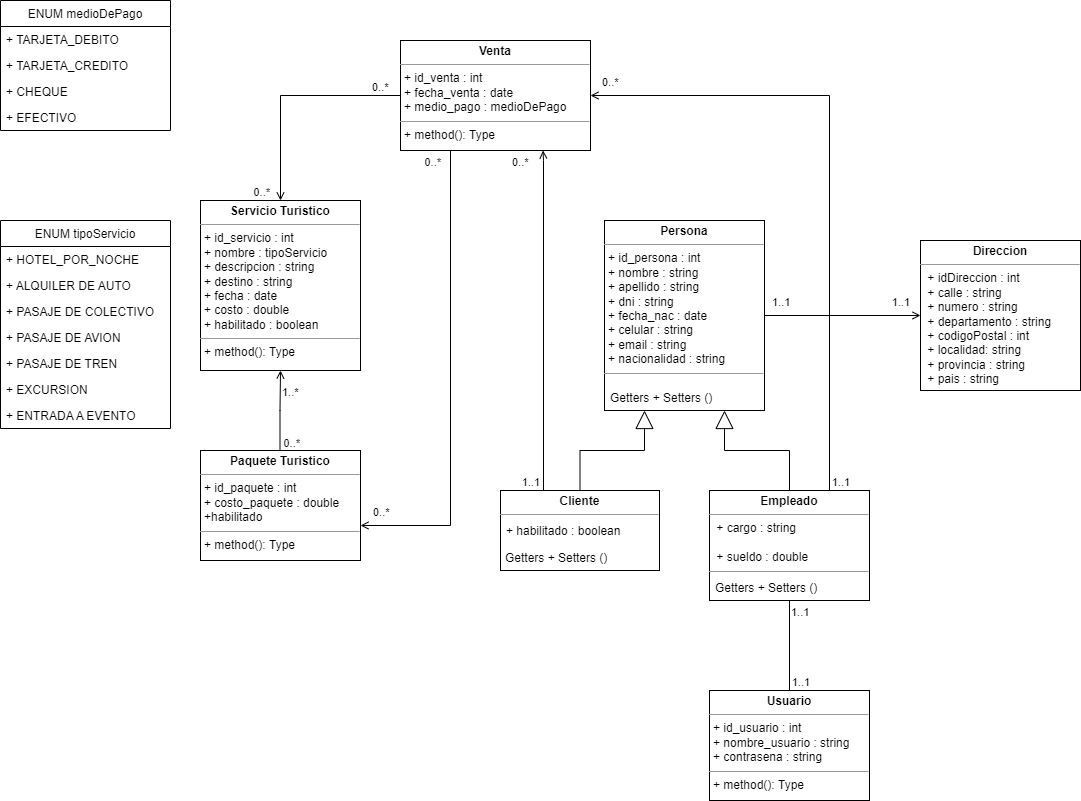

The diagram above was exported from draw.io. Its source (the exported page's mxGraphModel, read from the mxfile embedded in the PNG):
<mxGraphModel dx="2105" dy="1748" grid="1" gridSize="10" guides="1" tooltips="1" connect="1" arrows="1" fold="1" page="1" pageScale="1" pageWidth="827" pageHeight="1169" math="0" shadow="0">
  <root>
    <mxCell id="WIyWlLk6GJQsqaUBKTNV-0" />
    <mxCell id="WIyWlLk6GJQsqaUBKTNV-1" parent="WIyWlLk6GJQsqaUBKTNV-0" />
    <mxCell id="ztwXJ0jxTqpnonacwx1B-8" value="&lt;p style=&quot;margin: 0px ; margin-top: 4px ; text-align: center&quot;&gt;&lt;b&gt;Persona&lt;/b&gt;&lt;/p&gt;&lt;hr size=&quot;1&quot;&gt;&lt;p style=&quot;margin: 0px ; margin-left: 4px&quot;&gt;+ id_persona : int&lt;/p&gt;&lt;p style=&quot;margin: 0px ; margin-left: 4px&quot;&gt;+ nombre : string&lt;br&gt;&lt;/p&gt;&lt;p style=&quot;margin: 0px ; margin-left: 4px&quot;&gt;+ apellido : string&lt;/p&gt;&lt;p style=&quot;margin: 0px ; margin-left: 4px&quot;&gt;+ dni : string&lt;br&gt;&lt;/p&gt;&lt;p style=&quot;margin: 0px ; margin-left: 4px&quot;&gt;+ fecha_nac : date&lt;/p&gt;&lt;p style=&quot;margin: 0px ; margin-left: 4px&quot;&gt;+ celular : string&lt;br&gt;&lt;/p&gt;&lt;p style=&quot;margin: 0px ; margin-left: 4px&quot;&gt;+ email : string&lt;br&gt;&lt;/p&gt;&lt;p style=&quot;margin: 0px ; margin-left: 4px&quot;&gt;+ nacionalidad : string&lt;/p&gt;&lt;hr size=&quot;1&quot;&gt;&lt;p style=&quot;margin: 0px ; margin-left: 4px&quot;&gt;&lt;br&gt;&lt;/p&gt;" style="verticalAlign=top;align=left;overflow=fill;fontSize=12;fontFamily=Helvetica;html=1;" parent="WIyWlLk6GJQsqaUBKTNV-1" vertex="1">
      <mxGeometry x="414" y="60" width="160" height="190" as="geometry" />
    </mxCell>
    <mxCell id="zkfFHV4jXpPFQw0GAbJ--1" value="Getters + Setters ()" style="text;align=left;verticalAlign=top;spacingLeft=4;spacingRight=4;overflow=hidden;rotatable=0;points=[[0,0.5],[1,0.5]];portConstraint=eastwest;" parent="WIyWlLk6GJQsqaUBKTNV-1" vertex="1">
      <mxGeometry x="414" y="224" width="160" height="26" as="geometry" />
    </mxCell>
    <mxCell id="ztwXJ0jxTqpnonacwx1B-12" value="&lt;p style=&quot;margin: 0px ; margin-top: 4px ; text-align: center&quot;&gt;&lt;b&gt;Empleado&lt;/b&gt;&lt;/p&gt;&lt;hr size=&quot;1&quot;&gt;&lt;p style=&quot;margin: 0px ; margin-left: 4px&quot;&gt;&amp;nbsp;+ cargo : string&lt;/p&gt;&lt;p style=&quot;margin: 0px ; margin-left: 4px&quot;&gt;&amp;nbsp;&lt;/p&gt;&lt;p style=&quot;margin: 0px ; margin-left: 4px&quot;&gt;&amp;nbsp;+ sueldo : double&lt;span&gt;&amp;nbsp;&lt;/span&gt;&lt;/p&gt;&lt;hr size=&quot;1&quot;&gt;&lt;p style=&quot;margin: 0px ; margin-left: 4px&quot;&gt;&lt;br&gt;&lt;/p&gt;" style="verticalAlign=top;align=left;overflow=fill;fontSize=12;fontFamily=Helvetica;html=1;" parent="WIyWlLk6GJQsqaUBKTNV-1" vertex="1">
      <mxGeometry x="519" y="330" width="160" height="110" as="geometry" />
    </mxCell>
    <mxCell id="ztwXJ0jxTqpnonacwx1B-13" value="Getters + Setters ()" style="text;align=left;verticalAlign=top;spacingLeft=4;spacingRight=4;overflow=hidden;rotatable=0;points=[[0,0.5],[1,0.5]];portConstraint=eastwest;" parent="WIyWlLk6GJQsqaUBKTNV-1" vertex="1">
      <mxGeometry x="519" y="414" width="160" height="16" as="geometry" />
    </mxCell>
    <mxCell id="ztwXJ0jxTqpnonacwx1B-15" value="" style="endArrow=block;endSize=16;endFill=0;html=1;rounded=0;exitX=0.5;exitY=0;exitDx=0;exitDy=0;entryX=0.25;entryY=1;entryDx=0;entryDy=0;edgeStyle=orthogonalEdgeStyle;" parent="WIyWlLk6GJQsqaUBKTNV-1" source="ztwXJ0jxTqpnonacwx1B-18" target="ztwXJ0jxTqpnonacwx1B-8" edge="1">
      <mxGeometry width="160" relative="1" as="geometry">
        <mxPoint x="390" y="440" as="sourcePoint" />
        <mxPoint x="280" y="380" as="targetPoint" />
      </mxGeometry>
    </mxCell>
    <mxCell id="ztwXJ0jxTqpnonacwx1B-17" value="" style="endArrow=block;endSize=16;endFill=0;html=1;rounded=0;exitX=0.5;exitY=0;exitDx=0;exitDy=0;entryX=0.75;entryY=1;entryDx=0;entryDy=0;edgeStyle=orthogonalEdgeStyle;" parent="WIyWlLk6GJQsqaUBKTNV-1" source="ztwXJ0jxTqpnonacwx1B-12" target="ztwXJ0jxTqpnonacwx1B-8" edge="1">
      <mxGeometry width="160" relative="1" as="geometry">
        <mxPoint x="450" y="436" as="sourcePoint" />
        <mxPoint x="514" y="366" as="targetPoint" />
      </mxGeometry>
    </mxCell>
    <mxCell id="ztwXJ0jxTqpnonacwx1B-18" value="&lt;p style=&quot;margin: 0px ; margin-top: 4px ; text-align: center&quot;&gt;&lt;b&gt;Cliente&lt;/b&gt;&lt;/p&gt;&lt;hr size=&quot;1&quot;&gt;&lt;p style=&quot;margin: 0px ; margin-left: 4px&quot;&gt;&amp;nbsp;&lt;/p&gt;&lt;p style=&quot;margin: 0px ; margin-left: 4px&quot;&gt;&amp;nbsp;&lt;/p&gt;&lt;p style=&quot;margin: 0px ; margin-left: 4px&quot;&gt;&amp;nbsp;&lt;span&gt;&amp;nbsp;&lt;/span&gt;&lt;/p&gt;&lt;hr size=&quot;1&quot;&gt;&lt;p style=&quot;margin: 0px ; margin-left: 4px&quot;&gt;&lt;br&gt;&lt;/p&gt;" style="verticalAlign=top;align=left;overflow=fill;fontSize=12;fontFamily=Helvetica;html=1;" parent="WIyWlLk6GJQsqaUBKTNV-1" vertex="1">
      <mxGeometry x="310" y="330" width="159" height="80" as="geometry" />
    </mxCell>
    <mxCell id="ztwXJ0jxTqpnonacwx1B-19" value="Getters + Setters ()" style="text;align=left;verticalAlign=top;spacingLeft=4;spacingRight=4;overflow=hidden;rotatable=0;points=[[0,0.5],[1,0.5]];portConstraint=eastwest;" parent="WIyWlLk6GJQsqaUBKTNV-1" vertex="1">
      <mxGeometry x="309" y="384" width="160" height="26" as="geometry" />
    </mxCell>
    <mxCell id="ztwXJ0jxTqpnonacwx1B-20" value="&lt;p style=&quot;margin: 0px ; margin-top: 4px ; text-align: center&quot;&gt;&lt;b&gt;Servicio Turistico&lt;/b&gt;&lt;/p&gt;&lt;hr size=&quot;1&quot;&gt;&lt;p style=&quot;margin: 0px ; margin-left: 4px&quot;&gt;+ id_servicio : int&lt;/p&gt;&lt;p style=&quot;margin: 0px ; margin-left: 4px&quot;&gt;+ nombre : tipoServicio&lt;/p&gt;&lt;p style=&quot;margin: 0px ; margin-left: 4px&quot;&gt;+ descripcion : string&lt;/p&gt;&lt;p style=&quot;margin: 0px ; margin-left: 4px&quot;&gt;+ destino : string&lt;/p&gt;&lt;p style=&quot;margin: 0px ; margin-left: 4px&quot;&gt;+ fecha : date&lt;/p&gt;&lt;p style=&quot;margin: 0px ; margin-left: 4px&quot;&gt;+ costo : double&lt;/p&gt;&lt;p style=&quot;margin: 0px ; margin-left: 4px&quot;&gt;+ habilitado : boolean&lt;/p&gt;&lt;hr size=&quot;1&quot;&gt;&lt;p style=&quot;margin: 0px ; margin-left: 4px&quot;&gt;+ method(): Type&lt;/p&gt;" style="verticalAlign=top;align=left;overflow=fill;fontSize=12;fontFamily=Helvetica;html=1;" parent="WIyWlLk6GJQsqaUBKTNV-1" vertex="1">
      <mxGeometry x="10" y="40" width="160" height="170" as="geometry" />
    </mxCell>
    <mxCell id="ztwXJ0jxTqpnonacwx1B-21" value="&lt;p style=&quot;margin: 0px ; margin-top: 4px ; text-align: center&quot;&gt;&lt;b&gt;Paquete Turistico&lt;/b&gt;&lt;/p&gt;&lt;hr size=&quot;1&quot;&gt;&lt;p style=&quot;margin: 0px ; margin-left: 4px&quot;&gt;+ id_paquete : int&lt;/p&gt;&lt;p style=&quot;margin: 0px ; margin-left: 4px&quot;&gt;&lt;span&gt;+ costo_paquete : double&lt;/span&gt;&lt;br&gt;&lt;/p&gt;&lt;p style=&quot;margin: 0px ; margin-left: 4px&quot;&gt;&lt;span&gt;+habilitado&lt;/span&gt;&lt;/p&gt;&lt;hr size=&quot;1&quot;&gt;&lt;p style=&quot;margin: 0px ; margin-left: 4px&quot;&gt;+ method(): Type&lt;/p&gt;" style="verticalAlign=top;align=left;overflow=fill;fontSize=12;fontFamily=Helvetica;html=1;" parent="WIyWlLk6GJQsqaUBKTNV-1" vertex="1">
      <mxGeometry x="10" y="290" width="160" height="110" as="geometry" />
    </mxCell>
    <mxCell id="ztwXJ0jxTqpnonacwx1B-22" value="" style="endArrow=open;html=1;edgeStyle=orthogonalEdgeStyle;rounded=0;exitX=0.5;exitY=1;exitDx=0;exitDy=0;entryX=0.5;entryY=1;entryDx=0;entryDy=0;" parent="WIyWlLk6GJQsqaUBKTNV-1" target="ztwXJ0jxTqpnonacwx1B-20" edge="1">
      <mxGeometry relative="1" as="geometry">
        <mxPoint x="89.5" y="290" as="sourcePoint" />
        <mxPoint x="90" y="210" as="targetPoint" />
      </mxGeometry>
    </mxCell>
    <mxCell id="ztwXJ0jxTqpnonacwx1B-23" value="1..*" style="edgeLabel;resizable=0;html=1;align=left;verticalAlign=bottom;" parent="ztwXJ0jxTqpnonacwx1B-22" connectable="0" vertex="1">
      <mxGeometry x="-1" relative="1" as="geometry">
        <mxPoint y="-50" as="offset" />
      </mxGeometry>
    </mxCell>
    <mxCell id="ztwXJ0jxTqpnonacwx1B-24" value="0..*" style="edgeLabel;resizable=0;html=1;align=right;verticalAlign=bottom;" parent="ztwXJ0jxTqpnonacwx1B-22" connectable="0" vertex="1">
      <mxGeometry x="1" relative="1" as="geometry">
        <mxPoint x="20" y="81" as="offset" />
      </mxGeometry>
    </mxCell>
    <mxCell id="ztwXJ0jxTqpnonacwx1B-25" value="&lt;p style=&quot;margin: 0px ; margin-top: 4px ; text-align: center&quot;&gt;&lt;b&gt;Venta&lt;/b&gt;&lt;/p&gt;&lt;hr size=&quot;1&quot;&gt;&lt;p style=&quot;margin: 0px ; margin-left: 4px&quot;&gt;+ id_venta : int&lt;/p&gt;&lt;p style=&quot;margin: 0px ; margin-left: 4px&quot;&gt;+ fecha_venta : date&lt;/p&gt;&lt;p style=&quot;margin: 0px ; margin-left: 4px&quot;&gt;+ medio_pago : medioDePago&lt;/p&gt;&lt;hr size=&quot;1&quot;&gt;&lt;p style=&quot;margin: 0px ; margin-left: 4px&quot;&gt;+ method(): Type&lt;/p&gt;" style="verticalAlign=top;align=left;overflow=fill;fontSize=12;fontFamily=Helvetica;html=1;" parent="WIyWlLk6GJQsqaUBKTNV-1" vertex="1">
      <mxGeometry x="210" y="-120" width="190" height="110" as="geometry" />
    </mxCell>
    <mxCell id="ztwXJ0jxTqpnonacwx1B-26" value="" style="endArrow=open;html=1;edgeStyle=orthogonalEdgeStyle;rounded=0;exitX=0;exitY=0.5;exitDx=0;exitDy=0;entryX=0.5;entryY=0;entryDx=0;entryDy=0;" parent="WIyWlLk6GJQsqaUBKTNV-1" source="ztwXJ0jxTqpnonacwx1B-25" target="ztwXJ0jxTqpnonacwx1B-20" edge="1">
      <mxGeometry relative="1" as="geometry">
        <mxPoint x="270" y="30" as="sourcePoint" />
        <mxPoint x="110" y="30" as="targetPoint" />
      </mxGeometry>
    </mxCell>
    <mxCell id="ztwXJ0jxTqpnonacwx1B-27" value="0..*" style="edgeLabel;resizable=0;html=1;align=left;verticalAlign=bottom;" parent="ztwXJ0jxTqpnonacwx1B-26" connectable="0" vertex="1">
      <mxGeometry x="-1" relative="1" as="geometry">
        <mxPoint x="-30" as="offset" />
      </mxGeometry>
    </mxCell>
    <mxCell id="ztwXJ0jxTqpnonacwx1B-28" value="0..*" style="edgeLabel;resizable=0;html=1;align=right;verticalAlign=bottom;" parent="ztwXJ0jxTqpnonacwx1B-26" connectable="0" vertex="1">
      <mxGeometry x="1" relative="1" as="geometry">
        <mxPoint x="-10" as="offset" />
      </mxGeometry>
    </mxCell>
    <mxCell id="ztwXJ0jxTqpnonacwx1B-29" value="" style="endArrow=open;html=1;edgeStyle=orthogonalEdgeStyle;rounded=0;entryX=0.25;entryY=1;entryDx=0;entryDy=0;exitX=1;exitY=0.75;exitDx=0;exitDy=0;" parent="WIyWlLk6GJQsqaUBKTNV-1" edge="1">
      <mxGeometry relative="1" as="geometry">
        <mxPoint x="257.5" y="-10" as="sourcePoint" />
        <mxPoint x="170" y="365" as="targetPoint" />
        <Array as="points">
          <mxPoint x="260" y="-10" />
          <mxPoint x="260" y="365" />
        </Array>
      </mxGeometry>
    </mxCell>
    <mxCell id="ztwXJ0jxTqpnonacwx1B-30" value="0..*" style="edgeLabel;resizable=0;html=1;align=left;verticalAlign=bottom;" parent="ztwXJ0jxTqpnonacwx1B-29" connectable="0" vertex="1">
      <mxGeometry x="-1" relative="1" as="geometry">
        <mxPoint x="-77" y="370" as="offset" />
      </mxGeometry>
    </mxCell>
    <mxCell id="ztwXJ0jxTqpnonacwx1B-31" value="0..*" style="edgeLabel;resizable=0;html=1;align=right;verticalAlign=bottom;" parent="ztwXJ0jxTqpnonacwx1B-29" connectable="0" vertex="1">
      <mxGeometry x="1" relative="1" as="geometry">
        <mxPoint x="81" y="-355" as="offset" />
      </mxGeometry>
    </mxCell>
    <mxCell id="ztwXJ0jxTqpnonacwx1B-32" value="&lt;p style=&quot;margin: 0px ; margin-top: 4px ; text-align: center&quot;&gt;&lt;b&gt;Usuario&lt;/b&gt;&lt;/p&gt;&lt;hr size=&quot;1&quot;&gt;&lt;p style=&quot;margin: 0px ; margin-left: 4px&quot;&gt;+ id_usuario : int&lt;/p&gt;&lt;p style=&quot;margin: 0px ; margin-left: 4px&quot;&gt;+ nombre_usuario : string&lt;/p&gt;&lt;p style=&quot;margin: 0px ; margin-left: 4px&quot;&gt;+ contrasena : string&lt;/p&gt;&lt;hr size=&quot;1&quot;&gt;&lt;p style=&quot;margin: 0px ; margin-left: 4px&quot;&gt;+ method(): Type&lt;/p&gt;" style="verticalAlign=top;align=left;overflow=fill;fontSize=12;fontFamily=Helvetica;html=1;" parent="WIyWlLk6GJQsqaUBKTNV-1" vertex="1">
      <mxGeometry x="519" y="530" width="160" height="110" as="geometry" />
    </mxCell>
    <mxCell id="ztwXJ0jxTqpnonacwx1B-33" value="" style="endArrow=none;html=1;edgeStyle=orthogonalEdgeStyle;rounded=0;entryX=0.5;entryY=0;entryDx=0;entryDy=0;exitX=0.5;exitY=1;exitDx=0;exitDy=0;" parent="WIyWlLk6GJQsqaUBKTNV-1" source="ztwXJ0jxTqpnonacwx1B-12" target="ztwXJ0jxTqpnonacwx1B-32" edge="1">
      <mxGeometry relative="1" as="geometry">
        <mxPoint x="590.04" y="479.9999999999999" as="sourcePoint" />
        <mxPoint x="590.2" y="569.61" as="targetPoint" />
      </mxGeometry>
    </mxCell>
    <mxCell id="ztwXJ0jxTqpnonacwx1B-34" value="1..1" style="edgeLabel;resizable=0;html=1;align=left;verticalAlign=bottom;" parent="ztwXJ0jxTqpnonacwx1B-33" connectable="0" vertex="1">
      <mxGeometry x="-1" relative="1" as="geometry">
        <mxPoint y="20" as="offset" />
      </mxGeometry>
    </mxCell>
    <mxCell id="ztwXJ0jxTqpnonacwx1B-35" value="1..1" style="edgeLabel;resizable=0;html=1;align=right;verticalAlign=bottom;" parent="ztwXJ0jxTqpnonacwx1B-33" connectable="0" vertex="1">
      <mxGeometry x="1" relative="1" as="geometry">
        <mxPoint x="21" as="offset" />
      </mxGeometry>
    </mxCell>
    <mxCell id="ztwXJ0jxTqpnonacwx1B-36" value="" style="endArrow=open;html=1;edgeStyle=orthogonalEdgeStyle;rounded=0;exitX=0.25;exitY=0;exitDx=0;exitDy=0;entryX=0.75;entryY=1;entryDx=0;entryDy=0;" parent="WIyWlLk6GJQsqaUBKTNV-1" source="ztwXJ0jxTqpnonacwx1B-18" target="ztwXJ0jxTqpnonacwx1B-25" edge="1">
      <mxGeometry relative="1" as="geometry">
        <mxPoint x="470" y="140" as="sourcePoint" />
        <mxPoint x="310" y="140" as="targetPoint" />
        <Array as="points">
          <mxPoint x="353" y="330" />
          <mxPoint x="353" />
          <mxPoint x="353" />
        </Array>
      </mxGeometry>
    </mxCell>
    <mxCell id="ztwXJ0jxTqpnonacwx1B-37" value="0..*" style="edgeLabel;resizable=0;html=1;align=left;verticalAlign=bottom;" parent="ztwXJ0jxTqpnonacwx1B-36" connectable="0" vertex="1">
      <mxGeometry x="-1" relative="1" as="geometry">
        <mxPoint x="-30" y="-320" as="offset" />
      </mxGeometry>
    </mxCell>
    <mxCell id="ztwXJ0jxTqpnonacwx1B-38" value="1..1" style="edgeLabel;resizable=0;html=1;align=right;verticalAlign=bottom;" parent="ztwXJ0jxTqpnonacwx1B-36" connectable="0" vertex="1">
      <mxGeometry x="1" relative="1" as="geometry">
        <mxPoint x="-3" y="340" as="offset" />
      </mxGeometry>
    </mxCell>
    <mxCell id="ztwXJ0jxTqpnonacwx1B-39" value="" style="endArrow=open;html=1;edgeStyle=orthogonalEdgeStyle;rounded=0;exitX=0.75;exitY=0;exitDx=0;exitDy=0;entryX=1;entryY=0.5;entryDx=0;entryDy=0;" parent="WIyWlLk6GJQsqaUBKTNV-1" source="ztwXJ0jxTqpnonacwx1B-12" target="ztwXJ0jxTqpnonacwx1B-25" edge="1">
      <mxGeometry relative="1" as="geometry">
        <mxPoint x="560" y="-70" as="sourcePoint" />
        <mxPoint x="400" y="-70" as="targetPoint" />
      </mxGeometry>
    </mxCell>
    <mxCell id="ztwXJ0jxTqpnonacwx1B-40" value="0..*" style="edgeLabel;resizable=0;html=1;align=left;verticalAlign=bottom;" parent="ztwXJ0jxTqpnonacwx1B-39" connectable="0" vertex="1">
      <mxGeometry x="-1" relative="1" as="geometry">
        <mxPoint x="-229" y="-400" as="offset" />
      </mxGeometry>
    </mxCell>
    <mxCell id="ztwXJ0jxTqpnonacwx1B-41" value="1..1" style="edgeLabel;resizable=0;html=1;align=right;verticalAlign=bottom;" parent="ztwXJ0jxTqpnonacwx1B-39" connectable="0" vertex="1">
      <mxGeometry x="1" relative="1" as="geometry">
        <mxPoint x="260" y="395" as="offset" />
      </mxGeometry>
    </mxCell>
    <mxCell id="lj5gXcnz7JLdVdZEVgWr-0" value="ENUM tipoServicio" style="swimlane;fontStyle=0;childLayout=stackLayout;horizontal=1;startSize=26;fillColor=none;horizontalStack=0;resizeParent=1;resizeParentMax=0;resizeLast=0;collapsible=1;marginBottom=0;" parent="WIyWlLk6GJQsqaUBKTNV-1" vertex="1">
      <mxGeometry x="-190" y="60" width="170" height="208" as="geometry" />
    </mxCell>
    <mxCell id="lj5gXcnz7JLdVdZEVgWr-1" value="+ HOTEL_POR_NOCHE" style="text;strokeColor=none;fillColor=none;align=left;verticalAlign=top;spacingLeft=4;spacingRight=4;overflow=hidden;rotatable=0;points=[[0,0.5],[1,0.5]];portConstraint=eastwest;" parent="lj5gXcnz7JLdVdZEVgWr-0" vertex="1">
      <mxGeometry y="26" width="170" height="26" as="geometry" />
    </mxCell>
    <mxCell id="lj5gXcnz7JLdVdZEVgWr-2" value="+ ALQUILER DE AUTO" style="text;strokeColor=none;fillColor=none;align=left;verticalAlign=top;spacingLeft=4;spacingRight=4;overflow=hidden;rotatable=0;points=[[0,0.5],[1,0.5]];portConstraint=eastwest;" parent="lj5gXcnz7JLdVdZEVgWr-0" vertex="1">
      <mxGeometry y="52" width="170" height="26" as="geometry" />
    </mxCell>
    <mxCell id="lj5gXcnz7JLdVdZEVgWr-3" value="+ PASAJE DE COLECTIVO" style="text;strokeColor=none;fillColor=none;align=left;verticalAlign=top;spacingLeft=4;spacingRight=4;overflow=hidden;rotatable=0;points=[[0,0.5],[1,0.5]];portConstraint=eastwest;" parent="lj5gXcnz7JLdVdZEVgWr-0" vertex="1">
      <mxGeometry y="78" width="170" height="26" as="geometry" />
    </mxCell>
    <mxCell id="lj5gXcnz7JLdVdZEVgWr-4" value="+ PASAJE DE AVION" style="text;strokeColor=none;fillColor=none;align=left;verticalAlign=top;spacingLeft=4;spacingRight=4;overflow=hidden;rotatable=0;points=[[0,0.5],[1,0.5]];portConstraint=eastwest;" parent="lj5gXcnz7JLdVdZEVgWr-0" vertex="1">
      <mxGeometry y="104" width="170" height="26" as="geometry" />
    </mxCell>
    <mxCell id="lj5gXcnz7JLdVdZEVgWr-5" value="+ PASAJE DE TREN" style="text;strokeColor=none;fillColor=none;align=left;verticalAlign=top;spacingLeft=4;spacingRight=4;overflow=hidden;rotatable=0;points=[[0,0.5],[1,0.5]];portConstraint=eastwest;" parent="lj5gXcnz7JLdVdZEVgWr-0" vertex="1">
      <mxGeometry y="130" width="170" height="26" as="geometry" />
    </mxCell>
    <mxCell id="lj5gXcnz7JLdVdZEVgWr-6" value="+ EXCURSION" style="text;strokeColor=none;fillColor=none;align=left;verticalAlign=top;spacingLeft=4;spacingRight=4;overflow=hidden;rotatable=0;points=[[0,0.5],[1,0.5]];portConstraint=eastwest;" parent="lj5gXcnz7JLdVdZEVgWr-0" vertex="1">
      <mxGeometry y="156" width="170" height="26" as="geometry" />
    </mxCell>
    <mxCell id="lj5gXcnz7JLdVdZEVgWr-7" value="+ ENTRADA A EVENTO" style="text;strokeColor=none;fillColor=none;align=left;verticalAlign=top;spacingLeft=4;spacingRight=4;overflow=hidden;rotatable=0;points=[[0,0.5],[1,0.5]];portConstraint=eastwest;" parent="lj5gXcnz7JLdVdZEVgWr-0" vertex="1">
      <mxGeometry y="182" width="170" height="26" as="geometry" />
    </mxCell>
    <mxCell id="lj5gXcnz7JLdVdZEVgWr-8" value="ENUM medioDePago" style="swimlane;fontStyle=0;childLayout=stackLayout;horizontal=1;startSize=26;fillColor=none;horizontalStack=0;resizeParent=1;resizeParentMax=0;resizeLast=0;collapsible=1;marginBottom=0;" parent="WIyWlLk6GJQsqaUBKTNV-1" vertex="1">
      <mxGeometry x="-190" y="-160" width="170" height="130" as="geometry" />
    </mxCell>
    <mxCell id="lj5gXcnz7JLdVdZEVgWr-9" value="+ TARJETA_DEBITO" style="text;strokeColor=none;fillColor=none;align=left;verticalAlign=top;spacingLeft=4;spacingRight=4;overflow=hidden;rotatable=0;points=[[0,0.5],[1,0.5]];portConstraint=eastwest;" parent="lj5gXcnz7JLdVdZEVgWr-8" vertex="1">
      <mxGeometry y="26" width="170" height="26" as="geometry" />
    </mxCell>
    <mxCell id="lj5gXcnz7JLdVdZEVgWr-10" value="+ TARJETA_CREDITO" style="text;strokeColor=none;fillColor=none;align=left;verticalAlign=top;spacingLeft=4;spacingRight=4;overflow=hidden;rotatable=0;points=[[0,0.5],[1,0.5]];portConstraint=eastwest;" parent="lj5gXcnz7JLdVdZEVgWr-8" vertex="1">
      <mxGeometry y="52" width="170" height="26" as="geometry" />
    </mxCell>
    <mxCell id="lj5gXcnz7JLdVdZEVgWr-16" value="+ CHEQUE" style="text;strokeColor=none;fillColor=none;align=left;verticalAlign=top;spacingLeft=4;spacingRight=4;overflow=hidden;rotatable=0;points=[[0,0.5],[1,0.5]];portConstraint=eastwest;" parent="lj5gXcnz7JLdVdZEVgWr-8" vertex="1">
      <mxGeometry y="78" width="170" height="26" as="geometry" />
    </mxCell>
    <mxCell id="lj5gXcnz7JLdVdZEVgWr-17" value="+ EFECTIVO" style="text;strokeColor=none;fillColor=none;align=left;verticalAlign=top;spacingLeft=4;spacingRight=4;overflow=hidden;rotatable=0;points=[[0,0.5],[1,0.5]];portConstraint=eastwest;" parent="lj5gXcnz7JLdVdZEVgWr-8" vertex="1">
      <mxGeometry y="104" width="170" height="26" as="geometry" />
    </mxCell>
    <mxCell id="lj5gXcnz7JLdVdZEVgWr-18" value="&lt;p style=&quot;margin: 0px ; margin-top: 4px ; text-align: center&quot;&gt;&lt;b&gt;Direccion&lt;/b&gt;&lt;/p&gt;&lt;hr size=&quot;1&quot;&gt;&lt;p style=&quot;margin: 0px ; margin-left: 4px&quot;&gt;&amp;nbsp;+ idDireccion : int&lt;/p&gt;&lt;p style=&quot;margin: 0px ; margin-left: 4px&quot;&gt;&lt;span&gt;&amp;nbsp;+ calle : string&lt;/span&gt;&lt;/p&gt;&lt;p style=&quot;margin: 0px ; margin-left: 4px&quot;&gt;&lt;span&gt;&amp;nbsp;+ numero : string&lt;/span&gt;&lt;/p&gt;&lt;p style=&quot;margin: 0px ; margin-left: 4px&quot;&gt;&lt;span&gt;&amp;nbsp;+ departamento : string&lt;/span&gt;&lt;/p&gt;&lt;p style=&quot;margin: 0px ; margin-left: 4px&quot;&gt;&lt;span&gt;&amp;nbsp;+ codigoPostal : int&lt;/span&gt;&lt;/p&gt;&lt;p style=&quot;margin: 0px ; margin-left: 4px&quot;&gt;&lt;span&gt;&amp;nbsp;+ localidad: string&lt;/span&gt;&lt;/p&gt;&lt;p style=&quot;margin: 0px ; margin-left: 4px&quot;&gt;&lt;span&gt;&amp;nbsp;+ provincia : string&lt;/span&gt;&lt;/p&gt;&lt;p style=&quot;margin: 0px ; margin-left: 4px&quot;&gt;&lt;span&gt;&amp;nbsp;+ pais : string&amp;nbsp;&lt;/span&gt;&lt;/p&gt;&lt;p style=&quot;margin: 0px ; margin-left: 4px&quot;&gt;&lt;span&gt;&lt;br&gt;&lt;/span&gt;&lt;/p&gt;&lt;hr size=&quot;1&quot;&gt;&lt;p style=&quot;margin: 0px ; margin-left: 4px&quot;&gt;&lt;br&gt;&lt;/p&gt;" style="verticalAlign=top;align=left;overflow=fill;fontSize=12;fontFamily=Helvetica;html=1;" parent="WIyWlLk6GJQsqaUBKTNV-1" vertex="1">
      <mxGeometry x="730" y="80" width="160" height="150" as="geometry" />
    </mxCell>
    <mxCell id="lj5gXcnz7JLdVdZEVgWr-21" value="" style="endArrow=open;html=1;edgeStyle=orthogonalEdgeStyle;rounded=0;exitX=1;exitY=0.5;exitDx=0;exitDy=0;entryX=0;entryY=0.5;entryDx=0;entryDy=0;" parent="WIyWlLk6GJQsqaUBKTNV-1" source="ztwXJ0jxTqpnonacwx1B-8" target="lj5gXcnz7JLdVdZEVgWr-18" edge="1">
      <mxGeometry relative="1" as="geometry">
        <mxPoint x="570" y="110" as="sourcePoint" />
        <mxPoint x="710" y="110" as="targetPoint" />
      </mxGeometry>
    </mxCell>
    <mxCell id="lj5gXcnz7JLdVdZEVgWr-22" value="1..1" style="edgeLabel;resizable=0;html=1;align=left;verticalAlign=bottom;" parent="lj5gXcnz7JLdVdZEVgWr-21" connectable="0" vertex="1">
      <mxGeometry x="-1" relative="1" as="geometry">
        <mxPoint x="6" y="-5" as="offset" />
      </mxGeometry>
    </mxCell>
    <mxCell id="lj5gXcnz7JLdVdZEVgWr-23" value="1..1" style="edgeLabel;resizable=0;html=1;align=right;verticalAlign=bottom;" parent="lj5gXcnz7JLdVdZEVgWr-21" connectable="0" vertex="1">
      <mxGeometry x="1" relative="1" as="geometry">
        <mxPoint x="-10" y="-5" as="offset" />
      </mxGeometry>
    </mxCell>
    <mxCell id="gvJ7k-XlVo3TmmSMl212-0" value="+ habilitado : boolean" style="text;align=left;verticalAlign=top;spacingLeft=4;spacingRight=4;overflow=hidden;rotatable=0;points=[[0,0.5],[1,0.5]];portConstraint=eastwest;" vertex="1" parent="WIyWlLk6GJQsqaUBKTNV-1">
      <mxGeometry x="310" y="357" width="160" height="26" as="geometry" />
    </mxCell>
  </root>
</mxGraphModel>